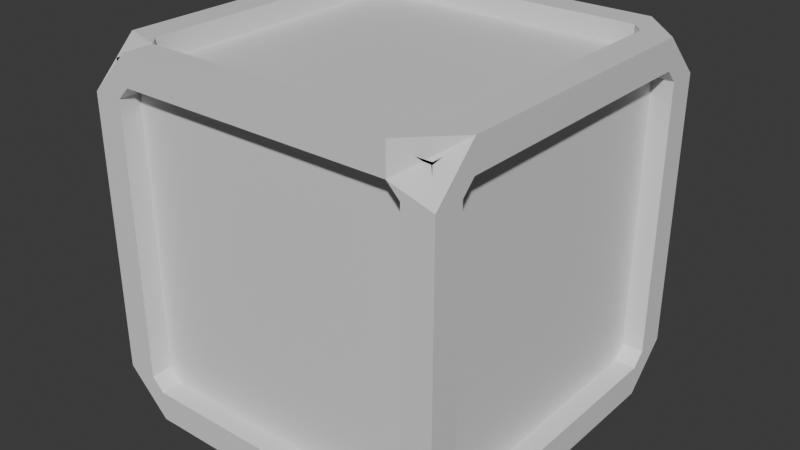 # Source: crate.blend  (saved by Blender 4.1.24; exported with 4.5.12 LTS)
import bpy
from mathutils import Matrix  # noqa: F401  (used for matrix-valued properties, if any)

bpy.ops.wm.read_factory_settings(use_empty=True)
scene = bpy.context.scene
scene.name = 'Scene'

# ---- collections
col_collection = bpy.data.collections.new('Collection'); scene.collection.children.link(col_collection)

# ---- materials (node trees are filled in below, after node groups)
mat_material_001 = bpy.data.materials.new('Material.001')
mat_material_001.use_transparent_shadow = False
mat_material = bpy.data.materials.new('Material')
mat_material.use_transparent_shadow = False

# ---- material node trees
mat_material_001.use_nodes = True; mat_material_001.node_tree.nodes.clear()
_N = mat_material_001.node_tree.nodes; _L = mat_material_001.node_tree.links
n0 = _N.new('ShaderNodeOutputMaterial'); n0.name = 'Material Output'; n0.location = (300, 300)
n0.is_active_output = True
mat_material.use_nodes = True; mat_material.node_tree.nodes.clear()
_N = mat_material.node_tree.nodes; _L = mat_material.node_tree.links
n0 = _N.new('ShaderNodeBsdfPrincipled'); n0.name = 'Principled BSDF'; n0.location = (10, 300)
n1 = _N.new('ShaderNodeOutputMaterial'); n1.name = 'Material Output'; n1.location = (300, 300)
_L.new(n0.outputs[0], n1.inputs[0])
n1.is_active_output = True

# ---- world
world_world = bpy.data.worlds.new('World'); scene.world = world_world
world_world.use_nodes = True; world_world.node_tree.nodes.clear()
_N = world_world.node_tree.nodes; _L = world_world.node_tree.links
n0 = _N.new('ShaderNodeOutputWorld'); n0.name = 'World Output'; n0.location = (300, 300)
n1 = _N.new('ShaderNodeBackground'); n1.name = 'Background'; n1.location = (10, 300)
n1.inputs[0].default_value = (0.05088, 0.05088, 0.05088, 1.0)
_L.new(n1.outputs[0], n0.inputs[0])
n0.is_active_output = True
world_world.color = (0.05088, 0.05088, 0.05088)
world_world.use_sun_shadow = False
world_world.sun_shadow_jitter_overblur = 0.0

# ---- meshes
me_cube_002 = bpy.data.meshes.new('Cube.002')
me_cube_002.from_pydata([(-1.0, -1.0, -1.0), (-1.0, -1.0, 1.0), (-1.0, 1.0, -1.0), (-1.0, 1.0, 1.0), (1.0, -1.0, -1.0), (1.0, -1.0, 1.0), (1.0, 1.0, -1.0), (1.0, 1.0, 1.0), (-1.143, -1.143, -1.143), (-1.143, -1.143, 1.143), (-1.143, 1.143, -1.143), (-1.143, 1.143, 1.143), (1.143, -1.143, -1.143), (1.143, -1.143, 1.143), (1.143, 1.143, -1.143), (1.143, 1.143, 1.143)], [], [(0, 1, 3, 2), (2, 3, 7, 6), (6, 7, 5, 4), (4, 5, 1, 0), (2, 6, 4, 0), (7, 3, 1, 5), (3, 2, 10, 11), (0, 4, 12, 8), (2, 0, 8, 10), (4, 6, 14, 12), (6, 2, 10, 14), (5, 1, 9, 13), (0, 1, 9, 8), (7, 5, 13, 15), (3, 7, 15, 11), (1, 3, 11, 9), (5, 4, 12, 13), (7, 6, 14, 15)])
_uv = me_cube_002.uv_layers.new(name='UVMap')
_uv.uv.foreach_set('vector', [0.0, 0.0, 1.0, 0.0, 1.0, 1.0, 0.0, 1.0, 0.0, 0.0, 1.0, 0.0, 1.0, 1.0, 0.0, 1.0, 0.0, 0.0, 1.0, 0.0, 1.0, 1.0, 0.0, 1.0, 0.0, 0.0, 1.0, 0.0, 1.0, 1.0, 0.0, 1.0, 0.0, 0.0, 1.0, 0.0, 1.0, 1.0, 0.0, 1.0, 0.0, 0.0, 1.0, 0.0, 1.0, 1.0, 0.0, 1.0, 0.4926, 0.4926, 0.5074, 0.4926, 0.5074, 0.5074, 0.4926, 0.5074, 0.4926, 0.4926, 0.5074, 0.4926, 0.5074, 0.5074, 0.4926, 0.5074, 0.4926, 0.4926, 0.5074, 0.4926, 0.5074, 0.5074, 0.4926, 0.5074, 0.4926, 0.4926, 0.5074, 0.4926, 0.5074, 0.5074, 0.4926, 0.5074, 0.4926, 0.4926, 0.5074, 0.4926, 0.5074, 0.5074, 0.4926, 0.5074, 0.4926, 0.4926, 0.5074, 0.4926, 0.5074, 0.5074, 0.4926, 0.5074, 0.4926, 0.4926, 0.5074, 0.4926, 0.5074, 0.5074, 0.4926, 0.5074, 0.4926, 0.4926, 0.5074, 0.4926, 0.5074, 0.5074, 0.4926, 0.5074, 0.4926, 0.4926, 0.5074, 0.4926, 0.5074, 0.5074, 0.4926, 0.5074, 0.4926, 0.4926, 0.5074, 0.4926, 0.5074, 0.5074, 0.4926, 0.5074, 0.4926, 0.4926, 0.5074, 0.4926, 0.5074, 0.5074, 0.4926, 0.5074, 0.4926, 0.4926, 0.5074, 0.4926, 0.5074, 0.5074, 0.4926, 0.5074])
me_cube_002.materials.append(mat_material_001)
me_cube_002.update()
me_cube = bpy.data.meshes.new('Cube')
me_cube.from_pydata([(-1.0, -1.0, -1.0), (-1.0, -1.0, 1.0), (-1.0, 1.0, -1.0), (-1.0, 1.0, 1.0), (1.0, -1.0, -1.0), (1.0, -1.0, 1.0), (1.0, 1.0, -1.0), (1.0, 1.0, 1.0)], [], [(0, 1, 3, 2), (2, 3, 7, 6), (6, 7, 5, 4), (4, 5, 1, 0), (2, 6, 4, 0), (7, 3, 1, 5)])
_uv = me_cube.uv_layers.new(name='UVMap')
_uv.uv.foreach_set('vector', [0.375, 0.0, 0.625, 0.0, 0.625, 0.25, 0.375, 0.25, 0.375, 0.25, 0.625, 0.25, 0.625, 0.5, 0.375, 0.5, 0.375, 0.5, 0.625, 0.5, 0.625, 0.75, 0.375, 0.75, 0.375, 0.75, 0.625, 0.75, 0.625, 1.0, 0.375, 1.0, 0.125, 0.5, 0.375, 0.5, 0.375, 0.75, 0.125, 0.75, 0.625, 0.5, 0.875, 0.5, 0.875, 0.75, 0.625, 0.75])
me_cube.materials.append(mat_material)
me_cube.update()
me_cube_001 = bpy.data.meshes.new('Cube.001')
me_cube_001.from_pydata([(-2.756, -2.756, -2.756), (-2.756, -2.756, 2.756), (-2.756, 2.756, -2.756), (-2.756, 2.756, 2.756), (2.756, -2.756, -2.756), (2.756, -2.756, 2.756), (2.756, 2.756, -2.756), (2.756, 2.756, 2.756)], [(2, 0), (0, 1), (1, 3), (3, 2), (6, 2), (3, 7), (7, 6), (4, 6), (7, 5), (5, 4), (0, 4), (5, 1)], [])
_uv = me_cube_001.uv_layers.new(name='UVMap')
_uv.uv.foreach_set('vector', [])
me_cube_001.materials.append(mat_material)
me_cube_001.update()

# ---- objects
ob_cube = bpy.data.objects.new('Cube', me_cube_002)
ob_cube_001 = bpy.data.objects.new('Cube.001', me_cube)
ob_cube_002 = bpy.data.objects.new('Cube.002', me_cube_001)

# ---- transforms, parenting, visibility, modifiers, constraints
ob_cube.location = (0.0, 0.0, 0.0)
ob_cube.scale = (0.9151, 0.9151, 0.9151)
ob_cube_001.location = (0.0, 0.0, 0.0)
ob_cube_002.location = (0.0, 0.0, 0.0)
ob_cube_002.scale = (0.3767, 0.3767, 0.3767)
_m = ob_cube_002.modifiers.new('Skin', 'SKIN')
_m.use_x_symmetry = False

# ---- collection membership
col_collection.objects.link(ob_cube)
col_collection.objects.link(ob_cube_001)
col_collection.objects.link(ob_cube_002)

# ---- scene / render settings (as saved in the file)
scene.frame_start = 1; scene.frame_end = 250; scene.frame_set(1)
scene.render.engine = 'BLENDER_EEVEE_NEXT'
scene.cycles.sampling_pattern = 'TABULATED_SOBOL'
scene.eevee.ray_tracing_options.trace_max_roughness = 0.0
bpy.context.view_layer.update()

# ---- added for rendering (the .blend has no active camera and no usable light): camera, sun
cam_auto = bpy.data.cameras.new('AutoCamera')
cam_auto.lens = 50.0
cam_auto.sensor_width = 36.0
cam_auto.clip_end = 1000.0
ob_auto_camera = bpy.data.objects.new('AutoCamera', cam_auto)
scene.collection.objects.link(ob_auto_camera)
ob_auto_camera.location = (3.62959, -4.35551, 2.90367)
ob_auto_camera.rotation_euler = (1.09748, -7.21219e-08, 0.694738)
scene.camera = ob_auto_camera
light_auto_sun = bpy.data.lights.new('AutoSun', 'SUN')
light_auto_sun.energy = 3.0
light_auto_sun.angle = 0.0523599
ob_auto_sun = bpy.data.objects.new('AutoSun', light_auto_sun)
scene.collection.objects.link(ob_auto_sun)
ob_auto_sun.rotation_euler = (0.872665, 0.174533, 0.523599)
bpy.context.view_layer.update()
